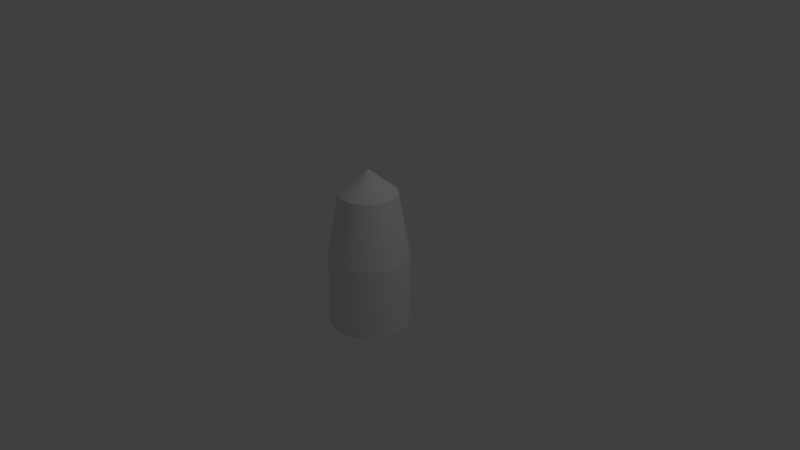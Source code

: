 # Source: bottletest1.blend  (saved by Blender 2.78.0; exported with 4.5.12 LTS)
import bpy
from mathutils import Matrix  # noqa: F401  (used for matrix-valued properties, if any)

bpy.ops.wm.read_factory_settings(use_empty=True)
scene = bpy.context.scene
scene.name = 'Scene'

# ---- collections
col_collection_1 = bpy.data.collections.new('Collection 1'); scene.collection.children.link(col_collection_1)

# ---- world
world_world = bpy.data.worlds.new('World'); scene.world = world_world
world_world.color = (0.05088, 0.05088, 0.05088)
world_world.use_sun_shadow = False
world_world.sun_shadow_jitter_overblur = 0.0
world_world.cycles.sampling_method = 'MANUAL'

# ---- cameras
cam_camera = bpy.data.cameras.new('Camera')
cam_camera.clip_end = 100.0
cam_camera.lens = 35.0
cam_camera.sensor_width = 32.0
cam_camera.sensor_height = 18.0
cam_camera.ortho_scale = 7.314
cam_camera.dof.focus_distance = 0.0
cam_camera.dof.aperture_fstop = 128.0

# ---- lights
light_lamp = bpy.data.lights.new('Lamp', 'POINT')
light_lamp.transmission_factor = 0.0
light_lamp.cutoff_distance = 30.0
light_lamp.energy = 100.0
light_lamp.shadow_buffer_clip_start = 1.001
light_lamp.shadow_soft_size = 0.1
light_lamp.shadow_maximum_resolution = 0.006
light_lamp.use_absolute_resolution = True

# ---- meshes
me_cone = bpy.data.meshes.new('Cone')
me_cone.from_pydata([(3.542e-08, 0.5395, -0.9489), (0.1052, 0.5291, -0.9489), (0.2064, 0.4984, -0.9489), (0.2997, 0.4485, -0.9489), (0.3815, 0.3815, -0.9489), (0.4485, 0.2997, -0.9489), (0.4984, 0.2064, -0.9489), (0.5291, 0.1052, -0.9489), (0.5395, 1.735e-07, -0.9489), (0.0, 0.0, 1.186), (0.5291, -0.1052, -0.9489), (0.4984, -0.2064, -0.9489), (0.4485, -0.2997, -0.9489), (0.3815, -0.3815, -0.9489), (0.2997, -0.4485, -0.9489), (0.2064, -0.4984, -0.9489), (0.1052, -0.5291, -0.9489), (-1.404e-07, -0.5395, -0.9489), (-0.1052, -0.5291, -0.9489), (-0.2064, -0.4984, -0.9489), (-0.2997, -0.4485, -0.9489), (-0.3815, -0.3815, -0.9489), (-0.4485, -0.2997, -0.9489), (-0.4984, -0.2064, -0.9489), (-0.5291, -0.1052, -0.9489), (-0.5395, 6.537e-07, -0.9489), (-0.5291, 0.1052, -0.9489), (-0.4984, 0.2064, -0.9489), (-0.4485, 0.2997, -0.9489), (-0.3815, 0.3815, -0.9489), (-0.2997, 0.4485, -0.9489), (-0.2064, 0.4984, -0.9489), (-0.1052, 0.5291, -0.9489), (0.1459, -0.3522, 0.8687), (-0.2118, -0.317, 0.8687), (0.317, 0.2118, 0.8687), (-0.3813, 3.062e-07, 0.8687), (0.3813, -3.313e-08, 0.8687), (0.317, -0.2118, 0.8687), (-0.07438, 0.3739, 0.8687), (-1.462e-07, -0.3813, 0.8687), (0.1459, 0.3522, 0.8687), (-0.317, -0.2118, 0.8687), (0.3739, 0.07438, 0.8687), (-0.3522, 0.1459, 0.8687), (-0.2696, 0.2696, 0.8687), (0.2118, -0.317, 0.8687), (0.07438, 0.3739, 0.8687), (-0.1459, -0.3522, 0.8687), (0.2696, 0.2696, 0.8687), (-0.3739, -0.07438, 0.8687), (0.3522, -0.1459, 0.8687), (-0.1459, 0.3522, 0.8687), (0.07438, -0.3739, 0.8687), (-0.2696, -0.2696, 0.8687), (0.3522, 0.1459, 0.8687), (-0.3739, 0.07438, 0.8687), (-0.317, 0.2118, 0.8687), (0.2696, -0.2696, 0.8687), (-2.201e-08, 0.3813, 0.8687), (-0.07438, -0.3739, 0.8687), (0.2118, 0.317, 0.8687), (-0.3522, -0.1459, 0.8687), (0.3739, -0.07438, 0.8687), (-0.2118, 0.317, 0.8687), (0.2025, 0.4889, 0.01132), (0.1032, 0.519, 0.01132), (-0.1032, 0.519, 0.01132), (-0.2025, 0.4889, 0.01132), (-0.294, 0.44, 0.01132), (-0.3742, 0.3742, 0.01132), (-0.44, 0.294, 0.01132), (0.5292, 3.314e-08, 0.01132), (-0.4889, 0.2025, 0.01132), (-0.519, 0.1032, 0.01132), (-0.5292, 5.042e-07, 0.01132), (-0.519, -0.1032, 0.01132), (-0.4889, -0.2025, 0.01132), (-0.44, -0.294, 0.01132), (-0.3742, -0.3742, 0.01132), (-0.294, -0.44, 0.01132), (-0.2025, -0.4889, 0.01132), (-0.1032, -0.519, 0.01132), (-1.788e-07, -0.5292, 0.01132), (0.1032, -0.519, 0.01132), (0.2025, -0.4889, 0.01132), (0.294, -0.44, 0.01132), (0.3742, -0.3742, 0.01132), (0.44, -0.294, 0.01132), (0.4889, -0.2025, 0.01132), (0.519, -0.1032, 0.01132), (0.519, 0.1032, 0.01132), (0.4889, 0.2025, 0.01132), (0.44, 0.294, 0.01132), (0.3742, 0.3742, 0.01132), (0.294, 0.44, 0.01132), (-6.395e-09, 0.5292, 0.01132)], [], [(96, 59, 47, 66), (66, 47, 41, 65), (65, 41, 61, 95), (95, 61, 49, 94), (94, 49, 35, 93), (93, 35, 55, 92), (92, 55, 43, 91), (91, 43, 37, 72), (72, 37, 63, 90), (90, 63, 51, 89), (89, 51, 38, 88), (88, 38, 58, 87), (87, 58, 46, 86), (86, 46, 33, 85), (85, 33, 53, 84), (84, 53, 40, 83), (83, 40, 60, 82), (82, 60, 48, 81), (81, 48, 34, 80), (80, 34, 54, 79), (79, 54, 42, 78), (78, 42, 62, 77), (77, 62, 50, 76), (76, 50, 36, 75), (75, 36, 56, 74), (74, 56, 44, 73), (73, 44, 57, 71), (71, 57, 45, 70), (70, 45, 64, 69), (69, 64, 52, 68), (68, 52, 39, 67), (67, 39, 59, 96), (0, 1, 2, 3, 4, 5, 6, 7, 8, 10, 11, 12, 13, 14, 15, 16, 17, 18, 19, 20, 21, 22, 23, 24, 25, 26, 27, 28, 29, 30, 31, 32), (49, 61, 9), (51, 63, 9), (40, 53, 9), (62, 42, 9), (45, 57, 9), (61, 41, 9), (63, 37, 9), (53, 33, 9), (42, 54, 9), (57, 44, 9), (41, 47, 9), (37, 43, 9), (33, 46, 9), (54, 34, 9), (44, 56, 9), (59, 39, 9), (47, 59, 9), (43, 55, 9), (46, 58, 9), (34, 48, 9), (56, 36, 9), (39, 52, 9), (55, 35, 9), (58, 38, 9), (48, 60, 9), (36, 50, 9), (52, 64, 9), (35, 49, 9), (38, 51, 9), (60, 40, 9), (50, 62, 9), (64, 45, 9), (32, 67, 96, 0), (31, 68, 67, 32), (30, 69, 68, 31), (29, 70, 69, 30), (28, 71, 70, 29), (27, 73, 71, 28), (26, 74, 73, 27), (25, 75, 74, 26), (24, 76, 75, 25), (23, 77, 76, 24), (22, 78, 77, 23), (21, 79, 78, 22), (20, 80, 79, 21), (19, 81, 80, 20), (18, 82, 81, 19), (17, 83, 82, 18), (16, 84, 83, 17), (15, 85, 84, 16), (14, 86, 85, 15), (13, 87, 86, 14), (12, 88, 87, 13), (11, 89, 88, 12), (10, 90, 89, 11), (8, 72, 90, 10), (7, 91, 72, 8), (6, 92, 91, 7), (5, 93, 92, 6), (4, 94, 93, 5), (3, 95, 94, 4), (2, 65, 95, 3), (1, 66, 65, 2), (0, 96, 66, 1)])
me_cone.use_remesh_preserve_volume = False
me_cone.use_remesh_preserve_attributes = False
me_cone.use_mirror_vertex_groups = False
me_cone.update()

# ---- objects
ob_cone = bpy.data.objects.new('Cone', me_cone)
ob_lamp = bpy.data.objects.new('Lamp', light_lamp)
ob_camera = bpy.data.objects.new('Camera', cam_camera)

# ---- transforms, parenting, visibility, modifiers, constraints
ob_cone.location = (0.0, 0.0, 0.0)
ob_cone.lineart.crease_threshold = 0.0
ob_lamp.location = (4.076, 1.005, 5.904)
ob_lamp.rotation_euler = (0.6503, 0.05522, 1.866)
ob_lamp.lock_rotations_4d = False
ob_lamp.empty_display_type = 'ARROWS'
ob_lamp.color = (0.0, 0.0, 0.0, 0.0)
ob_lamp.lineart.crease_threshold = 0.0
ob_camera.location = (7.481, -6.508, 5.344)
ob_camera.rotation_euler = (1.109, 0.0, 0.8149)
ob_camera.lock_rotations_4d = False
ob_camera.empty_display_type = 'ARROWS'
ob_camera.color = (0.0, 0.0, 0.0, 0.0)
ob_camera.display_type = 'WIRE'
ob_camera.lineart.crease_threshold = 0.0

# ---- collection membership
col_collection_1.objects.link(ob_cone)
col_collection_1.objects.link(ob_lamp)
col_collection_1.objects.link(ob_camera)

# ---- scene / render settings (as saved in the file)
scene.camera = ob_camera
scene.frame_start = 1; scene.frame_end = 250; scene.frame_set(1)
scene.render.engine = 'BLENDER_EEVEE_NEXT'
scene.render.resolution_percentage = 50
scene.render.dither_intensity = 0.0
scene.cycles.use_denoising = False
scene.cycles.samples = 128
scene.cycles.sampling_pattern = 'TABULATED_SOBOL'
scene.cycles.light_sampling_threshold = 0.0
scene.cycles.use_adaptive_sampling = False
scene.cycles.use_light_tree = False
scene.cycles.blur_glossy = 0.0
scene.cycles.sample_clamp_indirect = 0.0
scene.view_settings.view_transform = 'Standard'
bpy.context.view_layer.update()
